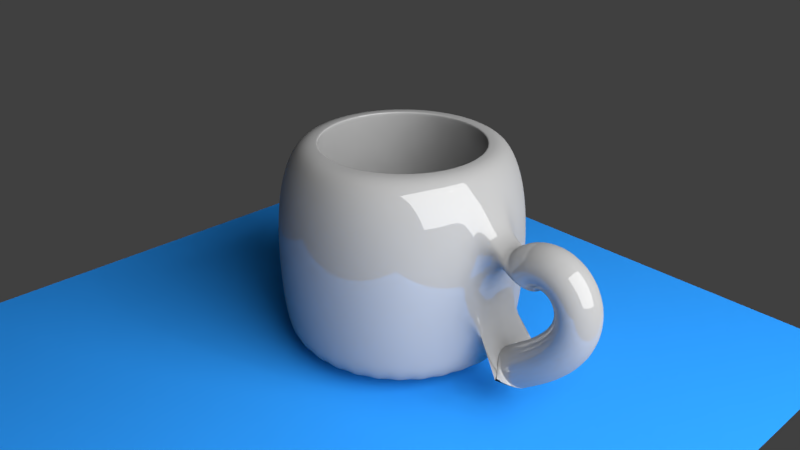 # Source: Cup.blend  (saved by Blender 2.79.0; exported with 4.5.12 LTS)
import bpy
from mathutils import Matrix  # noqa: F401  (used for matrix-valued properties, if any)

bpy.ops.wm.read_factory_settings(use_empty=True)
scene = bpy.context.scene
scene.name = 'Scene'

# ---- collections
col_collection_1 = bpy.data.collections.new('Collection 1'); scene.collection.children.link(col_collection_1)

# ---- materials (node trees are filled in below, after node groups)
mat_material_003 = bpy.data.materials.new('Material.003')
mat_material_003.alpha_threshold = 0.0
mat_material_003.roughness = 0.5
mat_material_002 = bpy.data.materials.new('Material.002')
mat_material_002.alpha_threshold = 0.0
mat_material_002.roughness = 0.5
mat_material_001 = bpy.data.materials.new('Material.001')
mat_material_001.alpha_threshold = 0.0
mat_material_001.roughness = 0.5

# ---- material node trees
mat_material_003.use_nodes = True; mat_material_003.node_tree.nodes.clear()
_N = mat_material_003.node_tree.nodes; _L = mat_material_003.node_tree.links
n0 = _N.new('ShaderNodeOutputMaterial'); n0.name = 'Material Output'; n0.location = (300, 300)
n1 = _N.new('ShaderNodeEmission'); n1.name = 'Emission'; n1.location = (10, 300)
n1.inputs[0].default_value = (0.8, 0.8, 0.8, 1.0)
n1.inputs[1].default_value = 10.0
_L.new(n1.outputs[0], n0.inputs[0])
n0.is_active_output = True
mat_material_002.use_nodes = True; mat_material_002.node_tree.nodes.clear()
_N = mat_material_002.node_tree.nodes; _L = mat_material_002.node_tree.links
n0 = _N.new('ShaderNodeOutputMaterial'); n0.name = 'Material Output'; n0.location = (300, 300)
n1 = _N.new('ShaderNodeBsdfDiffuse'); n1.name = 'Diffuse BSDF'; n1.location = (10, 300)
n1.inputs[0].default_value = (0.0226, 0.2677, 0.8, 1.0)
_L.new(n1.outputs[0], n0.inputs[0])
n0.is_active_output = True
mat_material_001.use_nodes = True; mat_material_001.node_tree.nodes.clear()
_N = mat_material_001.node_tree.nodes; _L = mat_material_001.node_tree.links
n0 = _N.new('ShaderNodeOutputMaterial'); n0.name = 'Material Output'; n0.location = (300, 300)
n1 = _N.new('ShaderNodeMixShader'); n1.name = 'Mix Shader'; n1.location = (10, 300)
n1.inputs[0].default_value = 0.14
n2 = _N.new('ShaderNodeBsdfDiffuse'); n2.name = 'Diffuse BSDF'; n2.location = (-190, 200)
n2.inputs[0].default_value = (0.3559, 0.3559, 0.3559, 1.0)
n3 = _N.new('ShaderNodeBsdfAnisotropic'); n3.name = 'Glossy BSDF'; n3.location = (-190, 100)
n3.distribution = 'GGX'
n3.inputs[1].default_value = 0.0
_L.new(n1.outputs[0], n0.inputs[0])
_L.new(n2.outputs[0], n1.inputs[1])
_L.new(n3.outputs[0], n1.inputs[2])
n0.is_active_output = True

# ---- world
world_world = bpy.data.worlds.new('World'); scene.world = world_world
world_world.color = (0.05088, 0.05088, 0.05088)
world_world.use_sun_shadow = False
world_world.sun_shadow_jitter_overblur = 0.0
world_world.cycles.sampling_method = 'MANUAL'

# ---- cameras
cam_camera = bpy.data.cameras.new('Camera')
cam_camera.clip_end = 100.0
cam_camera.lens = 35.0
cam_camera.sensor_width = 32.0
cam_camera.sensor_height = 18.0
cam_camera.ortho_scale = 7.314
cam_camera.dof.focus_distance = 0.0

# ---- lights
light_lamp = bpy.data.lights.new('Lamp', 'POINT')
light_lamp.transmission_factor = 0.0
light_lamp.cutoff_distance = 30.0
light_lamp.energy = 100.0
light_lamp.shadow_buffer_clip_start = 1.001
light_lamp.shadow_soft_size = 0.1
light_lamp.shadow_maximum_resolution = 0.006
light_lamp.use_absolute_resolution = True

# ---- meshes
me_plane_001 = bpy.data.meshes.new('Plane.001')
me_plane_001.from_pydata([(-1.0, -1.0, 0.0), (1.0, -1.0, 0.0), (-1.0, 1.0, 0.0), (1.0, 1.0, 0.0)], [], [(0, 1, 3, 2)])
me_plane_001.materials.append(mat_material_003)
me_plane_001.use_remesh_preserve_volume = False
me_plane_001.use_remesh_preserve_attributes = False
me_plane_001.use_mirror_vertex_groups = False
me_plane_001.update()
me_plane = bpy.data.meshes.new('Plane')
me_plane.from_pydata([(-1.0, -1.0, 0.0), (1.0, -1.0, 0.0), (-1.0, 1.0, 0.0), (1.0, 1.0, 0.0)], [], [(0, 1, 3, 2)])
me_plane.materials.append(mat_material_002)
me_plane.use_remesh_preserve_volume = False
me_plane.use_remesh_preserve_attributes = False
me_plane.use_mirror_vertex_groups = False
me_plane.update()
me_cunurbspath = bpy.data.meshes.new('CUNurbsPath')
me_cunurbspath.from_pydata([(-2.427, 0.3982, 0.6911), (-2.739, -3.324e-08, 0.9391), (-2.427, -0.3982, 0.6911), (-2.116, -1.525e-07, 0.443), (-2.385, 0.3982, 0.7383), (-2.662, -8.429e-08, 1.024), (-2.385, -0.3982, 0.7383), (-2.107, -1.141e-07, 0.4527), (-2.339, 0.3982, 0.7769), (-2.577, -7.458e-08, 1.096), (-2.339, -0.3982, 0.7769), (-2.101, -1.342e-07, 0.4576), (-2.292, 0.3982, 0.8074), (-2.486, -7.868e-08, 1.155), (-2.292, -0.3982, 0.8074), (-2.099, -1.383e-07, 0.4594), (-2.244, 0.3982, 0.8303), (-2.39, -8.175e-08, 1.201), (-2.244, -0.3982, 0.8303), (-2.098, -1.414e-07, 0.4597), (-2.195, 0.3982, 0.8459), (-2.291, -1.062e-07, 1.232), (-2.195, -0.3982, 0.8459), (-2.099, -1.211e-07, 0.4594), (-2.145, 0.3982, 0.8548), (-2.191, -8.505e-08, 1.25), (-2.145, -0.3982, 0.8548), (-2.1, -1.447e-07, 0.4592), (-2.097, 0.3982, 0.8573), (-2.092, -1.003e-07, 1.256), (-2.097, -0.3982, 0.8573), (-2.101, -1.301e-07, 0.4591), (-2.049, 0.3982, 0.8538), (-1.996, -1.073e-07, 1.249), (-2.049, -0.3982, 0.8538), (-2.102, -1.222e-07, 0.4591), (-2.003, 0.3982, 0.8448), (-1.904, -1.135e-07, 1.231), (-2.003, -0.3982, 0.8448), (-2.102, -1.135e-07, 0.459), (-1.958, 0.3982, 0.8306), (-1.816, -1.116e-07, 1.202), (-1.958, -0.3982, 0.8306), (-2.101, -1.116e-07, 0.4588), (-1.916, 0.3982, 0.8116), (-1.732, -1.351e-07, 1.165), (-1.916, -0.3982, 0.8116), (-2.1, -8.296e-08, 0.4583), (-1.877, 0.3982, 0.7881), (-1.655, -1.357e-07, 1.119), (-1.877, -0.3982, 0.7882), (-2.099, -7.609e-08, 0.4575), (-1.84, 0.3982, 0.7607), (-1.584, -1.208e-07, 1.065), (-1.84, -0.3982, 0.7607), (-2.097, -8.358e-08, 0.4562), (-1.807, 0.3982, 0.7295), (-1.519, -1.371e-07, 1.004), (-1.807, -0.3982, 0.7295), (-2.095, -5.89e-08, 0.4546), (-1.778, 0.3982, 0.695), (-1.462, -1.232e-07, 0.9375), (-1.778, -0.3982, 0.695), (-2.094, -6.358e-08, 0.4525), (-1.752, 0.3982, 0.6575), (-1.412, -1.405e-07, 0.8651), (-1.752, -0.3982, 0.6575), (-2.092, -3.618e-08, 0.4498), (-1.73, 0.3982, 0.6172), (-1.371, -1.407e-07, 0.7883), (-1.73, -0.3982, 0.6172), (-2.09, -2.519e-08, 0.4462), (-1.713, 0.3982, 0.5746), (-1.337, -1.326e-07, 0.7078), (-1.713, -0.3982, 0.5746), (-2.088, -2.179e-08, 0.4414), (-1.699, 0.3982, 0.5299), (-1.312, -1.003e-07, 0.6248), (-1.699, -0.3982, 0.5299), (-2.086, -4.209e-08, 0.435), (-1.69, 0.3982, 0.4834), (-1.296, -1.538e-07, 0.5401), (-1.69, -0.3982, 0.4834), (-2.084, 2.387e-08, 0.4267), (-1.686, 0.3982, 0.4355), (-1.288, -1.082e-07, 0.4549), (-1.686, -0.3982, 0.4355), (-2.083, -8.817e-09, 0.4161), (-1.686, 0.3982, 0.3863), (-1.288, -9.235e-08, 0.3698), (-1.686, -0.3982, 0.3863), (-2.083, -1.146e-08, 0.4028), (-1.69, 0.3982, 0.3362), (-1.295, -9.209e-08, 0.2857), (-1.69, -0.3982, 0.3362), (-2.085, 1.74e-09, 0.3868), (-1.699, 0.3982, 0.2855), (-1.309, -1.012e-07, 0.2031), (-1.699, -0.3982, 0.2855), (-2.088, 2.451e-08, 0.3678), (-1.712, 0.3982, 0.2342), (-1.329, -1.032e-07, 0.1224), (-1.712, -0.3982, 0.2342), (-2.094, 4.024e-08, 0.3461), (-1.729, 0.3982, 0.1829), (-1.355, -1.238e-07, 0.04412), (-1.729, -0.3982, 0.1829), (-2.102, 7.462e-08, 0.3216), (-1.75, 0.3982, 0.1315), (-1.386, -1.201e-07, -0.03167), (-1.75, -0.3982, 0.1315), (-2.113, 8.478e-08, 0.2947), (-1.775, 0.3982, 0.08042), (-1.422, -1.002e-07, -0.1048), (-1.775, -0.3982, 0.08042), (-2.127, 7.86e-08, 0.2656), (-1.803, 0.3982, 0.02982), (-1.462, -1.046e-07, -0.1752), (-1.803, -0.3982, 0.02982), (-2.145, 9.658e-08, 0.2348), (-1.835, 0.3982, -0.02009), (-1.505, -1.035e-07, -0.2427), (-1.835, -0.3982, -0.02009), (-2.165, 1.089e-07, 0.2025), (-1.87, 0.3982, -0.06913), (-1.551, -9.502e-08, -0.3074), (-1.87, -0.3982, -0.06913), (-2.189, 1.136e-07, 0.1692), (-1.908, 0.3982, -0.1171), (-1.599, -1.091e-07, -0.3693), (-1.908, -0.3982, -0.1171), (-2.216, 1.405e-07, 0.1351), (-1.947, 0.3982, -0.1638), (-1.65, -1.046e-07, -0.4283), (-1.947, -0.3982, -0.1638), (-2.245, 1.487e-07, 0.1006), (-1.989, 0.3982, -0.2092), (-1.701, -7.993e-08, -0.4844), (-1.989, -0.3982, -0.2092), (-2.277, 1.361e-07, 0.06608), (-2.033, 0.3982, -0.2529), (-1.754, -8.709e-08, -0.5376), (-2.033, -0.3982, -0.2529), (-2.311, 1.551e-07, 0.03175), (-2.077, 0.3982, -0.295), (-1.807, -7.585e-08, -0.5879), (-2.077, -0.3982, -0.295), (-2.347, 1.551e-07, -0.002112), (-2.122, 0.3982, -0.3352), (-1.86, -5.927e-08, -0.6351), (-2.122, -0.3982, -0.3352), (-2.384, 1.493e-07, -0.03529), (-2.167, 0.3982, -0.3734), (-1.912, -8.021e-08, -0.6793), (-2.167, -0.3982, -0.3734), (-2.422, 1.806e-07, -0.06759), (-2.211, 0.3982, -0.4096), (-1.962, -8.281e-08, -0.7202), (-2.211, -0.3982, -0.4096), (-2.46, 1.929e-07, -0.09889), (-2.254, 0.3982, -0.4435), (-2.01, -4.1e-08, -0.7579), (-2.254, -0.3982, -0.4435), (-2.499, 1.602e-07, -0.1291), (-2.295, 0.3982, -0.4751), (-2.054, -4.792e-08, -0.7919), (-2.295, -0.3982, -0.4751), (-2.537, 1.756e-07, -0.1583), (-2.334, 0.3982, -0.5043), (-2.094, -7.38e-08, -0.8221), (-2.334, -0.3982, -0.5043), (-2.574, 2.093e-07, -0.1866), (-2.369, 0.3982, -0.5311), (-2.128, -3.668e-08, -0.8477), (-2.369, -0.3982, -0.5311), (-2.611, 1.794e-07, -0.2145), (-2.401, 0.3982, -0.5553), (-2.154, -6.323e-08, -0.8677), (-2.401, -0.3982, -0.5553), (-2.648, 2.124e-07, -0.2429), (-2.427, 0.3982, -0.5768), (-2.169, -2.68e-08, -0.8795), (-2.427, -0.3982, -0.5768), (-2.686, 1.818e-07, -0.2742), (-2.448, 0.3982, -0.5957), (-2.166, -4.848e-08, -0.877), (-2.448, -0.3982, -0.5957), (-2.73, 2.086e-07, -0.3145), (-2.463, 0.3982, -0.6119), (-2.143, -4.817e-08, -0.8489), (-2.463, -0.3982, -0.6119), (-2.783, 2.126e-07, -0.3749), (-4.513, 1.51, -1.168), (-4.513, 1.399, 1.631), (-4.236, 1.482, -1.168), (-4.259, 1.374, 1.631), (-3.97, 1.402, -1.168), (-4.015, 1.3, 1.631), (-3.725, 1.271, -1.168), (-3.791, 1.18, 1.631), (-3.51, 1.094, -1.168), (-3.594, 1.018, 1.631), (-3.334, 0.8795, -1.168), (-3.432, 0.8215, 1.631), (-3.203, 0.6343, -1.168), (-3.312, 0.5968, 1.631), (-3.122, 0.3683, -1.168), (-3.238, 0.3529, 1.631), (-3.095, 0.0917, -1.168), (-3.213, 0.09936, 1.631), (-3.122, -0.1849, -1.168), (-3.238, -0.1542, 1.631), (-3.203, -0.4509, -1.168), (-3.312, -0.3981, 1.631), (-3.334, -0.6961, -1.168), (-3.432, -0.6228, 1.631), (-3.51, -0.911, -1.168), (-3.594, -0.8197, 1.631), (-3.725, -1.087, -1.168), (-3.791, -0.9814, 1.631), (-3.97, -1.218, -1.168), (-4.015, -1.101, 1.631), (-4.236, -1.299, -1.168), (-4.259, -1.175, 1.625), (-4.513, -1.326, -1.168), (-4.513, -1.2, 1.625), (-4.789, -1.299, -1.168), (-4.766, -1.175, 1.631), (-5.055, -1.218, -1.168), (-5.01, -1.101, 1.631), (-5.3, -1.087, -1.168), (-5.235, -0.9814, 1.631), (-5.515, -0.911, -1.168), (-5.432, -0.8197, 1.631), (-5.692, -0.6961, -1.168), (-5.593, -0.6228, 1.631), (-5.823, -0.4509, -1.168), (-5.714, -0.3981, 1.631), (-5.903, -0.1849, -1.168), (-5.788, -0.1542, 1.631), (-5.931, 0.0917, -1.168), (-5.813, 0.09936, 1.631), (-5.903, 0.3683, -1.168), (-5.788, 0.3529, 1.631), (-5.823, 0.6343, -1.168), (-5.714, 0.5968, 1.631), (-5.692, 0.8795, -1.168), (-5.593, 0.8215, 1.631), (-5.515, 1.094, -1.168), (-5.432, 1.018, 1.631), (-5.3, 1.271, -1.168), (-5.235, 1.18, 1.631), (-5.055, 1.402, -1.168), (-5.01, 1.3, 1.631), (-4.789, 1.482, -1.168), (-4.766, 1.374, 1.631), (-4.513, 1.634, -0.614), (-4.513, 1.674, -0.01601), (-4.513, 1.674, 0.6172), (-4.513, 1.399, 1.317), (-4.221, 1.56, 1.217), (-4.204, 1.643, 0.6172), (-4.204, 1.643, -0.01601), (-4.212, 1.605, -0.614), (-3.94, 1.475, 1.217), (-3.907, 1.553, 0.6172), (-3.907, 1.553, -0.01601), (-3.922, 1.517, -0.614), (-3.681, 1.336, 1.217), (-3.633, 1.407, 0.6172), (-3.633, 1.407, -0.01601), (-3.655, 1.374, -0.614), (-3.454, 1.15, 1.217), (-3.393, 1.21, 0.6172), (-3.393, 1.21, -0.01601), (-3.422, 1.182, -0.614), (-3.268, 0.9232, 1.217), (-3.197, 0.9702, 0.6172), (-3.197, 0.9702, -0.01601), (-3.23, 0.9485, -0.614), (-3.13, 0.6644, 1.217), (-3.05, 0.6966, 0.6172), (-3.05, 0.6966, -0.01601), (-3.087, 0.6817, -0.614), (-3.045, 0.3836, 1.217), (-2.96, 0.3996, 0.6172), (-2.96, 0.3996, -0.01601), (-2.999, 0.3922, -0.614), (-3.016, 0.09157, 1.217), (-2.93, 0.09077, 0.6172), (-2.93, 0.09077, -0.01601), (-2.97, 0.09119, -0.614), (-3.045, -0.2005, 1.217), (-2.96, -0.218, 0.6172), (-2.96, -0.218, -0.01601), (-2.999, -0.2099, -0.614), (-3.13, -0.4813, 1.217), (-3.05, -0.515, 0.6172), (-3.05, -0.515, -0.01601), (-3.087, -0.4993, -0.614), (-3.268, -0.7401, 1.217), (-3.197, -0.7887, 0.6172), (-3.197, -0.7887, -0.01601), (-3.23, -0.7661, -0.614), (-3.454, -0.9669, 1.217), (-3.393, -1.029, 0.6172), (-3.393, -1.029, -0.01601), (-3.422, -0.9999, -0.614), (-3.681, -1.153, 1.217), (-3.633, -1.225, 0.6172), (-3.633, -1.225, -0.01601), (-3.655, -1.192, -0.614), (-3.94, -1.291, 1.217), (-3.907, -1.372, 0.6172), (-3.907, -1.372, -0.01601), (-3.922, -1.334, -0.614), (-4.221, -1.377, 1.217), (-4.204, -1.462, 0.6172), (-4.204, -1.462, -0.01601), (-4.212, -1.422, -0.614), (-4.513, -1.405, 1.217), (-4.513, -1.492, 0.6172), (-4.513, -1.492, -0.01601), (-4.513, -1.452, -0.614), (-4.805, -1.377, 1.217), (-4.822, -1.462, 0.6172), (-4.822, -1.462, -0.01601), (-4.814, -1.422, -0.614), (-5.086, -1.291, 1.217), (-5.118, -1.372, 0.6172), (-5.118, -1.372, -0.01601), (-5.103, -1.334, -0.614), (-5.344, -1.153, 1.217), (-5.392, -1.225, 0.6172), (-5.392, -1.225, -0.01601), (-5.37, -1.192, -0.614), (-5.571, -0.9669, 1.217), (-5.632, -1.029, 0.6172), (-5.632, -1.029, -0.01601), (-5.604, -0.9999, -0.614), (-5.757, -0.7401, 1.217), (-5.829, -0.7887, 0.6172), (-5.829, -0.7887, -0.01601), (-5.796, -0.7661, -0.614), (-5.896, -0.4813, 1.217), (-5.975, -0.515, 0.6172), (-5.975, -0.515, -0.01601), (-5.938, -0.4993, -0.614), (-5.981, -0.2005, 1.217), (-6.065, -0.218, 0.6172), (-6.065, -0.218, -0.01601), (-6.026, -0.2099, -0.614), (-6.01, 0.09158, 1.217), (-6.096, 0.09078, 0.6172), (-6.096, 0.09078, -0.01601), (-6.056, 0.09119, -0.614), (-5.981, 0.3836, 1.217), (-6.065, 0.3996, 0.6172), (-6.065, 0.3996, -0.01601), (-6.026, 0.3922, -0.614), (-5.896, 0.6644, 1.217), (-5.975, 0.6966, 0.6172), (-5.975, 0.6966, -0.01601), (-5.938, 0.6817, -0.614), (-5.757, 0.9232, 1.217), (-5.829, 0.9702, 0.6172), (-5.829, 0.9702, -0.01601), (-5.796, 0.9485, -0.614), (-5.571, 1.15, 1.217), (-5.632, 1.21, 0.6172), (-5.632, 1.21, -0.01601), (-5.604, 1.182, -0.614), (-5.344, 1.336, 1.217), (-5.392, 1.407, 0.6172), (-5.392, 1.407, -0.01601), (-5.37, 1.374, -0.614), (-5.086, 1.475, 1.217), (-5.118, 1.553, 0.6172), (-5.118, 1.553, -0.01601), (-5.103, 1.517, -0.614), (-4.805, 1.56, 1.217), (-4.822, 1.643, 0.6172), (-4.822, 1.643, -0.01601), (-4.814, 1.605, -0.614), (-4.513, 1.139, 1.631), (-4.31, 1.119, 1.631), (-4.115, 1.06, 1.631), (-3.935, 0.9639, 1.631), (-3.777, 0.8346, 1.631), (-3.648, 0.6771, 1.631), (-3.552, 0.4973, 1.631), (-3.493, 0.3022, 1.631), (-3.473, 0.09936, 1.631), (-3.493, -0.1035, 1.631), (-3.552, -0.2986, 1.631), (-3.648, -0.4783, 1.631), (-3.777, -0.6359, 1.631), (-3.935, -0.7652, 1.631), (-4.115, -0.8613, 1.631), (-4.31, -0.9205, 1.626), (-4.513, -0.9405, 1.626), (-4.716, -0.9205, 1.631), (-4.911, -0.8613, 1.631), (-5.09, -0.7652, 1.631), (-5.248, -0.6359, 1.631), (-5.377, -0.4783, 1.631), (-5.473, -0.2986, 1.631), (-5.533, -0.1035, 1.631), (-5.553, 0.09936, 1.631), (-5.533, 0.3022, 1.631), (-5.473, 0.4973, 1.631), (-5.377, 0.6771, 1.631), (-5.248, 0.8346, 1.631), (-5.09, 0.9639, 1.631), (-4.911, 1.06, 1.631), (-4.716, 1.119, 1.631), (-4.513, 1.139, 1.631), (-4.31, 1.119, 1.631), (-4.115, 1.06, 1.631), (-3.935, 0.9639, 1.631), (-3.777, 0.8346, 1.631), (-3.648, 0.6771, 1.631), (-3.552, 0.4973, 1.631), (-3.493, 0.3022, 1.631), (-3.473, 0.09936, 1.631), (-3.493, -0.1035, 1.631), (-3.552, -0.2986, 1.631), (-3.648, -0.4783, 1.631), (-3.777, -0.6359, 1.631), (-3.935, -0.7652, 1.631), (-4.115, -0.8613, 1.631), (-4.31, -0.9205, 1.626), (-4.513, -0.9405, 1.626), (-4.716, -0.9205, 1.631), (-4.911, -0.8613, 1.631), (-5.09, -0.7652, 1.631), (-5.248, -0.6359, 1.631), (-5.377, -0.4783, 1.631), (-5.473, -0.2986, 1.631), (-5.533, -0.1035, 1.631), (-5.553, 0.09936, 1.631), (-5.533, 0.3022, 1.631), (-5.473, 0.4973, 1.631), (-5.377, 0.6771, 1.631), (-5.248, 0.8346, 1.631), (-5.09, 0.9639, 1.631), (-4.911, 1.06, 1.631), (-4.716, 1.119, 1.631), (-4.513, 1.288, 1.223), (-4.281, 1.265, 1.223), (-4.058, 1.197, 1.223), (-3.852, 1.088, 1.223), (-3.672, 0.9397, 1.223), (-3.525, 0.7596, 1.223), (-3.415, 0.5541, 1.223), (-3.347, 0.3312, 1.223), (-3.324, 0.09936, 1.223), (-3.347, -0.1325, 1.223), (-3.415, -0.3554, 1.223), (-3.525, -0.5609, 1.223), (-3.672, -0.741, 1.223), (-3.852, -0.8888, 1.223), (-4.058, -0.9986, 1.223), (-4.281, -1.066, 1.218), (-4.513, -1.089, 1.218), (-4.745, -1.066, 1.223), (-4.968, -0.9986, 1.223), (-5.173, -0.8888, 1.223), (-5.353, -0.741, 1.223), (-5.501, -0.5609, 1.223), (-5.611, -0.3554, 1.223), (-5.678, -0.1325, 1.223), (-5.701, 0.09936, 1.223), (-5.678, 0.3312, 1.223), (-5.611, 0.5542, 1.223), (-5.501, 0.7596, 1.223), (-5.353, 0.9397, 1.223), (-5.173, 1.088, 1.223), (-4.968, 1.197, 1.223), (-4.745, 1.265, 1.223), (-4.513, 1.359, 0.6337), (-4.267, 1.334, 0.6337), (-4.031, 1.263, 0.6337), (-3.813, 1.146, 0.6337), (-3.622, 0.9898, 0.6337), (-3.466, 0.799, 0.6337), (-3.349, 0.5813, 0.6337), (-3.278, 0.345, 0.6337), (-3.253, 0.09936, 0.6337), (-3.278, -0.1463, 0.6337), (-3.349, -0.3825, 0.6337), (-3.466, -0.6002, 0.6337), (-3.622, -0.7911, 0.6337), (-3.813, -0.9477, 0.6337), (-4.031, -1.064, 0.6337), (-4.267, -1.136, 0.6281), (-4.513, -1.16, 0.6281), (-4.758, -1.136, 0.6337), (-4.995, -1.064, 0.6337), (-5.212, -0.9477, 0.6337), (-5.403, -0.7911, 0.6337), (-5.56, -0.6002, 0.6337), (-5.676, -0.3825, 0.6337), (-5.748, -0.1463, 0.6337), (-5.772, 0.09936, 0.6337), (-5.748, 0.345, 0.6337), (-5.676, 0.5813, 0.6337), (-5.56, 0.799, 0.6337), (-5.403, 0.9898, 0.6337), (-5.212, 1.146, 0.6337), (-4.995, 1.263, 0.6337), (-4.758, 1.334, 0.6337), (-4.513, 1.359, 3.529e-05), (-4.267, 1.334, 3.529e-05), (-4.031, 1.263, 3.529e-05), (-3.813, 1.146, 3.529e-05), (-3.622, 0.9898, 3.529e-05), (-3.466, 0.799, 3.529e-05), (-3.349, 0.5813, 3.529e-05), (-3.278, 0.345, 3.529e-05), (-3.253, 0.09936, 3.529e-05), (-3.278, -0.1463, 3.529e-05), (-3.349, -0.3825, 3.529e-05), (-3.466, -0.6002, 3.529e-05), (-3.622, -0.7911, 3.529e-05), (-3.813, -0.9477, 3.529e-05), (-4.031, -1.064, 3.529e-05), (-4.267, -1.136, -0.0055), (-4.513, -1.16, -0.0055), (-4.758, -1.136, 3.529e-05), (-4.995, -1.064, 3.529e-05), (-5.212, -0.9477, 3.529e-05), (-5.403, -0.7911, 3.529e-05), (-5.56, -0.6002, 3.529e-05), (-5.676, -0.3825, 3.529e-05), (-5.748, -0.1463, 3.529e-05), (-5.772, 0.09936, 3.529e-05), (-5.748, 0.345, 3.529e-05), (-5.676, 0.5813, 3.529e-05), (-5.56, 0.799, 3.529e-05), (-5.403, 0.9898, 3.529e-05), (-5.212, 1.146, 3.529e-05), (-4.995, 1.263, 3.529e-05), (-4.758, 1.334, 3.529e-05), (-4.513, 1.226, -0.9038), (-4.293, 1.204, -0.9038), (-4.082, 1.14, -0.9038), (-3.887, 1.036, -0.9038), (-3.716, 0.8957, -0.9038), (-3.576, 0.725, -0.9038), (-3.472, 0.5303, -0.9038), (-3.408, 0.3191, -0.9038), (-3.387, 0.09936, -0.9038), (-3.408, -0.1203, -0.9038), (-3.472, -0.3316, -0.9038), (-3.576, -0.5263, -0.9038), (-3.716, -0.697, -0.9038), (-3.887, -0.837, -0.9038), (-4.082, -0.9411, -0.9038), (-4.293, -1.005, -0.9087), (-4.513, -1.027, -0.9087), (-4.732, -1.005, -0.9038), (-4.944, -0.9411, -0.9038), (-5.138, -0.837, -0.9038), (-5.309, -0.697, -0.9038), (-5.449, -0.5263, -0.9038), (-5.553, -0.3316, -0.9038), (-5.617, -0.1203, -0.9038), (-5.639, 0.09936, -0.9038), (-5.617, 0.3191, -0.9038), (-5.553, 0.5303, -0.9038), (-5.449, 0.725, -0.9038), (-5.309, 0.8957, -0.9038), (-5.138, 1.036, -0.9038), (-4.944, 1.14, -0.9038), (-4.732, 1.204, -0.9038), (-4.513, 0.09936, -0.9041)], [], [(0, 4, 7, 3), (1, 5, 4, 0), (2, 6, 5, 1), (3, 7, 6, 2), (4, 8, 11, 7), (5, 9, 8, 4), (6, 10, 9, 5), (7, 11, 10, 6), (8, 12, 15, 11), (9, 13, 12, 8), (10, 14, 13, 9), (11, 15, 14, 10), (12, 16, 19, 15), (13, 17, 16, 12), (14, 18, 17, 13), (15, 19, 18, 14), (16, 20, 23, 19), (17, 21, 20, 16), (18, 22, 21, 17), (19, 23, 22, 18), (20, 24, 27, 23), (21, 25, 24, 20), (22, 26, 25, 21), (23, 27, 26, 22), (24, 28, 31, 27), (25, 29, 28, 24), (26, 30, 29, 25), (27, 31, 30, 26), (28, 32, 35, 31), (29, 33, 32, 28), (30, 34, 33, 29), (31, 35, 34, 30), (32, 36, 39, 35), (33, 37, 36, 32), (34, 38, 37, 33), (35, 39, 38, 34), (36, 40, 43, 39), (37, 41, 40, 36), (38, 42, 41, 37), (39, 43, 42, 38), (40, 44, 47, 43), (41, 45, 44, 40), (42, 46, 45, 41), (43, 47, 46, 42), (44, 48, 51, 47), (45, 49, 48, 44), (46, 50, 49, 45), (47, 51, 50, 46), (48, 52, 55, 51), (49, 53, 52, 48), (50, 54, 53, 49), (51, 55, 54, 50), (52, 56, 59, 55), (53, 57, 56, 52), (54, 58, 57, 53), (55, 59, 58, 54), (56, 60, 63, 59), (57, 61, 60, 56), (58, 62, 61, 57), (59, 63, 62, 58), (60, 64, 67, 63), (61, 65, 64, 60), (62, 66, 65, 61), (63, 67, 66, 62), (64, 68, 71, 67), (65, 69, 68, 64), (66, 70, 69, 65), (67, 71, 70, 66), (68, 72, 75, 71), (69, 73, 72, 68), (70, 74, 73, 69), (71, 75, 74, 70), (72, 76, 79, 75), (73, 77, 76, 72), (74, 78, 77, 73), (75, 79, 78, 74), (76, 80, 83, 79), (77, 81, 80, 76), (78, 82, 81, 77), (79, 83, 82, 78), (80, 84, 87, 83), (81, 85, 84, 80), (82, 86, 85, 81), (83, 87, 86, 82), (84, 88, 91, 87), (85, 89, 88, 84), (86, 90, 89, 85), (87, 91, 90, 86), (88, 92, 95, 91), (89, 93, 92, 88), (90, 94, 93, 89), (91, 95, 94, 90), (92, 96, 99, 95), (93, 97, 96, 92), (94, 98, 97, 93), (95, 99, 98, 94), (96, 100, 103, 99), (97, 101, 100, 96), (98, 102, 101, 97), (99, 103, 102, 98), (100, 104, 107, 103), (101, 105, 104, 100), (102, 106, 105, 101), (103, 107, 106, 102), (104, 108, 111, 107), (105, 109, 108, 104), (106, 110, 109, 105), (107, 111, 110, 106), (108, 112, 115, 111), (109, 113, 112, 108), (110, 114, 113, 109), (111, 115, 114, 110), (112, 116, 119, 115), (113, 117, 116, 112), (114, 118, 117, 113), (115, 119, 118, 114), (116, 120, 123, 119), (117, 121, 120, 116), (118, 122, 121, 117), (119, 123, 122, 118), (120, 124, 127, 123), (121, 125, 124, 120), (122, 126, 125, 121), (123, 127, 126, 122), (124, 128, 131, 127), (125, 129, 128, 124), (126, 130, 129, 125), (127, 131, 130, 126), (128, 132, 135, 131), (129, 133, 132, 128), (130, 134, 133, 129), (131, 135, 134, 130), (132, 136, 139, 135), (133, 137, 136, 132), (134, 138, 137, 133), (135, 139, 138, 134), (136, 140, 143, 139), (137, 141, 140, 136), (138, 142, 141, 137), (139, 143, 142, 138), (140, 144, 147, 143), (141, 145, 144, 140), (142, 146, 145, 141), (143, 147, 146, 142), (144, 148, 151, 147), (145, 149, 148, 144), (146, 150, 149, 145), (147, 151, 150, 146), (148, 152, 155, 151), (149, 153, 152, 148), (150, 154, 153, 149), (151, 155, 154, 150), (152, 156, 159, 155), (153, 157, 156, 152), (154, 158, 157, 153), (155, 159, 158, 154), (156, 160, 163, 159), (157, 161, 160, 156), (158, 162, 161, 157), (159, 163, 162, 158), (160, 164, 167, 163), (161, 165, 164, 160), (162, 166, 165, 161), (163, 167, 166, 162), (164, 168, 171, 167), (165, 169, 168, 164), (166, 170, 169, 165), (167, 171, 170, 166), (168, 172, 175, 171), (169, 173, 172, 168), (170, 174, 173, 169), (171, 175, 174, 170), (172, 176, 179, 175), (173, 177, 176, 172), (174, 178, 177, 173), (175, 179, 178, 174), (176, 180, 183, 179), (177, 181, 180, 176), (178, 182, 181, 177), (179, 183, 182, 178), (180, 184, 187, 183), (181, 185, 184, 180), (182, 186, 185, 181), (183, 187, 186, 182), (184, 188, 191, 187), (185, 189, 188, 184), (186, 190, 189, 185), (187, 191, 190, 186), (259, 193, 195, 260), (260, 195, 197, 264), (264, 197, 199, 268), (268, 199, 201, 272), (272, 201, 203, 276), (276, 203, 205, 280), (280, 205, 207, 284), (284, 207, 209, 288), (288, 209, 211, 292), (292, 211, 213, 296), (296, 213, 215, 300), (300, 215, 217, 304), (304, 217, 219, 308), (308, 219, 221, 312), (312, 221, 223, 316), (316, 223, 225, 320), (320, 225, 227, 324), (324, 227, 229, 328), (328, 229, 231, 332), (332, 231, 233, 336), (336, 233, 235, 340), (340, 235, 237, 344), (344, 237, 239, 348), (348, 239, 241, 352), (352, 241, 243, 356), (356, 243, 245, 360), (360, 245, 247, 364), (364, 247, 249, 368), (368, 249, 251, 372), (372, 251, 253, 376), (254, 383, 256, 192), (376, 253, 255, 380), (380, 255, 193, 259), (192, 194, 196, 198, 200, 202, 204, 206, 208, 210, 212, 214, 216, 218, 220, 222, 224, 226, 228, 230, 232, 234, 236, 238, 240, 242, 244, 246, 248, 250, 252, 254), (383, 382, 257, 256), (382, 381, 258, 257), (381, 380, 259, 258), (252, 379, 383, 254), (379, 378, 382, 383), (378, 377, 381, 382), (377, 376, 380, 381), (250, 375, 379, 252), (375, 374, 378, 379), (374, 373, 377, 378), (373, 372, 376, 377), (248, 371, 375, 250), (371, 370, 374, 375), (370, 369, 373, 374), (369, 368, 372, 373), (246, 367, 371, 248), (367, 366, 370, 371), (366, 365, 369, 370), (365, 364, 368, 369), (244, 363, 367, 246), (363, 362, 366, 367), (362, 361, 365, 366), (361, 360, 364, 365), (242, 359, 363, 244), (359, 358, 362, 363), (358, 357, 361, 362), (357, 356, 360, 361), (240, 355, 359, 242), (355, 354, 358, 359), (354, 353, 357, 358), (353, 352, 356, 357), (238, 351, 355, 240), (351, 350, 354, 355), (350, 349, 353, 354), (349, 348, 352, 353), (236, 347, 351, 238), (347, 346, 350, 351), (346, 345, 349, 350), (345, 344, 348, 349), (234, 343, 347, 236), (343, 342, 346, 347), (342, 341, 345, 346), (341, 340, 344, 345), (232, 339, 343, 234), (339, 338, 342, 343), (338, 337, 341, 342), (337, 336, 340, 341), (230, 335, 339, 232), (335, 334, 338, 339), (334, 333, 337, 338), (333, 332, 336, 337), (228, 331, 335, 230), (331, 330, 334, 335), (330, 329, 333, 334), (329, 328, 332, 333), (226, 327, 331, 228), (327, 326, 330, 331), (326, 325, 329, 330), (325, 324, 328, 329), (224, 323, 327, 226), (323, 322, 326, 327), (322, 321, 325, 326), (321, 320, 324, 325), (222, 319, 323, 224), (319, 318, 322, 323), (318, 317, 321, 322), (317, 316, 320, 321), (220, 315, 319, 222), (315, 314, 318, 319), (314, 313, 317, 318), (313, 312, 316, 317), (218, 311, 315, 220), (311, 310, 314, 315), (310, 309, 313, 314), (309, 308, 312, 313), (216, 307, 311, 218), (307, 306, 310, 311), (306, 305, 309, 310), (305, 304, 308, 309), (214, 303, 307, 216), (303, 302, 306, 307), (302, 301, 305, 306), (301, 300, 304, 305), (212, 299, 303, 214), (299, 298, 302, 303), (298, 297, 301, 302), (297, 296, 300, 301), (210, 295, 299, 212), (295, 294, 298, 299), (294, 293, 297, 298), (293, 292, 296, 297), (208, 291, 295, 210), (291, 185, 186, 294, 295), (290, 289, 293, 294), (2, 293, 289, 285, 0, 3), (206, 287, 291, 208), (1, 0, 285, 284, 288), (286, 285, 289, 290), (2, 1, 288, 292, 293), (204, 283, 287, 206), (283, 282, 286, 287), (282, 281, 285, 286), (281, 280, 284, 285), (202, 279, 283, 204), (279, 278, 282, 283), (278, 277, 281, 282), (277, 276, 280, 281), (200, 275, 279, 202), (275, 274, 278, 279), (274, 273, 277, 278), (273, 272, 276, 277), (198, 271, 275, 200), (271, 270, 274, 275), (270, 269, 273, 274), (269, 268, 272, 273), (196, 267, 271, 198), (267, 266, 270, 271), (266, 265, 269, 270), (265, 264, 268, 269), (194, 263, 267, 196), (263, 262, 266, 267), (262, 261, 265, 266), (261, 260, 264, 265), (192, 256, 263, 194), (256, 257, 262, 263), (257, 258, 261, 262), (258, 259, 260, 261), (286, 184, 185, 291, 287), (190, 191, 188, 286, 290, 294), (201, 199, 387, 388), (219, 217, 396, 397), (237, 235, 405, 406), (255, 253, 414, 415), (211, 209, 392, 393), (229, 227, 401, 402), (247, 245, 410, 411), (203, 201, 388, 389), (221, 219, 397, 398), (239, 237, 406, 407), (195, 193, 384, 385), (193, 255, 415, 384), (213, 211, 393, 394), (231, 229, 402, 403), (249, 247, 411, 412), (205, 203, 389, 390), (223, 221, 398, 399), (241, 239, 407, 408), (197, 195, 385, 386), (215, 213, 394, 395), (233, 231, 403, 404), (251, 249, 412, 413), (207, 205, 390, 391), (225, 223, 399, 400), (243, 241, 408, 409), (199, 197, 386, 387), (217, 215, 395, 396), (235, 233, 404, 405), (253, 251, 413, 414), (209, 207, 391, 392), (227, 225, 400, 401), (245, 243, 409, 410), (386, 385, 417, 418), (413, 412, 444, 445), (400, 399, 431, 432), (387, 386, 418, 419), (414, 413, 445, 446), (401, 400, 432, 433), (388, 387, 419, 420), (415, 414, 446, 447), (402, 401, 433, 434), (389, 388, 420, 421), (384, 415, 447, 416), (403, 402, 434, 435), (390, 389, 421, 422), (404, 403, 435, 436), (391, 390, 422, 423), (405, 404, 436, 437), (392, 391, 423, 424), (406, 405, 437, 438), (393, 392, 424, 425), (407, 406, 438, 439), (394, 393, 425, 426), (408, 407, 439, 440), (395, 394, 426, 427), (409, 408, 440, 441), (396, 395, 427, 428), (410, 409, 441, 442), (397, 396, 428, 429), (411, 410, 442, 443), (398, 397, 429, 430), (385, 384, 416, 417), (412, 411, 443, 444), (399, 398, 430, 431), (421, 420, 452, 453), (416, 447, 479, 448), (435, 434, 466, 467), (422, 421, 453, 454), (436, 435, 467, 468), (423, 422, 454, 455), (437, 436, 468, 469), (424, 423, 455, 456), (438, 437, 469, 470), (425, 424, 456, 457), (439, 438, 470, 471), (426, 425, 457, 458), (440, 439, 471, 472), (427, 426, 458, 459), (441, 440, 472, 473), (428, 427, 459, 460), (442, 441, 473, 474), (429, 428, 460, 461), (443, 442, 474, 475), (430, 429, 461, 462), (417, 416, 448, 449), (444, 443, 475, 476), (431, 430, 462, 463), (418, 417, 449, 450), (445, 444, 476, 477), (432, 431, 463, 464), (419, 418, 450, 451), (446, 445, 477, 478), (433, 432, 464, 465), (420, 419, 451, 452), (447, 446, 478, 479), (434, 433, 465, 466), (456, 455, 487, 488), (470, 469, 501, 502), (457, 456, 488, 489), (471, 470, 502, 503), (458, 457, 489, 490), (472, 471, 503, 504), (459, 458, 490, 491), (473, 472, 504, 505), (460, 459, 491, 492), (474, 473, 505, 506), (461, 460, 492, 493), (475, 474, 506, 507), (462, 461, 493, 494), (449, 448, 480, 481), (476, 475, 507, 508), (463, 462, 494, 495), (450, 449, 481, 482), (477, 476, 508, 509), (464, 463, 495, 496), (451, 450, 482, 483), (478, 477, 509, 510), (465, 464, 496, 497), (452, 451, 483, 484), (479, 478, 510, 511), (466, 465, 497, 498), (453, 452, 484, 485), (448, 479, 511, 480), (467, 466, 498, 499), (454, 453, 485, 486), (468, 467, 499, 500), (455, 454, 486, 487), (469, 468, 500, 501), (491, 490, 522, 523), (505, 504, 536, 537), (492, 491, 523, 524), (506, 505, 537, 538), (493, 492, 524, 525), (507, 506, 538, 539), (494, 493, 525, 526), (481, 480, 512, 513), (508, 507, 539, 540), (495, 494, 526, 527), (482, 481, 513, 514), (509, 508, 540, 541), (496, 495, 527, 528), (483, 482, 514, 515), (510, 509, 541, 542), (497, 496, 528, 529), (484, 483, 515, 516), (511, 510, 542, 543), (498, 497, 529, 530), (485, 484, 516, 517), (480, 511, 543, 512), (499, 498, 530, 531), (486, 485, 517, 518), (500, 499, 531, 532), (487, 486, 518, 519), (501, 500, 532, 533), (488, 487, 519, 520), (502, 501, 533, 534), (489, 488, 520, 521), (503, 502, 534, 535), (490, 489, 521, 522), (504, 503, 535, 536), (526, 525, 557, 558), (513, 512, 544, 545), (540, 539, 571, 572), (527, 526, 558, 559), (514, 513, 545, 546), (541, 540, 572, 573), (528, 527, 559, 560), (515, 514, 546, 547), (542, 541, 573, 574), (529, 528, 560, 561), (516, 515, 547, 548), (543, 542, 574, 575), (530, 529, 561, 562), (517, 516, 548, 549), (512, 543, 575, 544), (531, 530, 562, 563), (518, 517, 549, 550), (532, 531, 563, 564), (519, 518, 550, 551), (533, 532, 564, 565), (520, 519, 551, 552), (534, 533, 565, 566), (521, 520, 552, 553), (535, 534, 566, 567), (522, 521, 553, 554), (536, 535, 567, 568), (523, 522, 554, 555), (537, 536, 568, 569), (524, 523, 555, 556), (538, 537, 569, 570), (525, 524, 556, 557), (539, 538, 570, 571), (561, 560, 576), (548, 547, 576), (575, 574, 576), (562, 561, 576), (549, 548, 576), (544, 575, 576), (563, 562, 576), (550, 549, 576), (564, 563, 576), (551, 550, 576), (565, 564, 576), (552, 551, 576), (566, 565, 576), (553, 552, 576), (567, 566, 576), (554, 553, 576), (568, 567, 576), (555, 554, 576), (569, 568, 576), (556, 555, 576), (570, 569, 576), (557, 556, 576), (571, 570, 576), (558, 557, 576), (545, 544, 576), (572, 571, 576), (559, 558, 576), (546, 545, 576), (573, 572, 576), (560, 559, 576), (547, 546, 576), (574, 573, 576)])
me_cunurbspath.polygons.foreach_set('use_smooth', [True] * 575)
me_cunurbspath.materials.append(mat_material_001)
me_cunurbspath.use_remesh_preserve_volume = False
me_cunurbspath.use_remesh_preserve_attributes = False
me_cunurbspath.use_mirror_vertex_groups = False
me_cunurbspath.auto_texspace = False
me_cunurbspath.update()

# ---- curves / text
cu_beziercircle = bpy.data.curves.new('BezierCircle', 'CURVE')
cu_beziercircle.dimensions = '3D'
_sp = cu_beziercircle.splines.new('BEZIER'); _sp.bezier_points.add(3)
_sp.bezier_points.foreach_set('co', [-1.0, 0.0, 0.0, 0.0, 1.0, 0.0, 1.0, 0.0, 0.0, 0.0, -1.0, 0.0])
_sp.bezier_points.foreach_set('handle_left', [-1.0, -0.5521, 0.0, -0.5521, 1.0, 0.0, 1.0, 0.5521, 0.0, 0.5521, -1.0, 0.0])
_sp.bezier_points.foreach_set('handle_right', [-1.0, 0.5521, 0.0, 0.5521, 1.0, 0.0, 1.0, -0.5521, 0.0, -0.5521, -1.0, 0.0])
for _p, _l, _r in zip(_sp.bezier_points, ['AUTO', 'AUTO', 'AUTO', 'AUTO'], ['AUTO', 'AUTO', 'AUTO', 'AUTO']): _p.handle_left_type = _l; _p.handle_right_type = _r
_sp.order_u = 0
_sp.order_v = 0
_sp.resolution_u = 1
_sp.use_cyclic_u = True
cu_beziercircle.use_path = True
cu_beziercircle.use_path_clamp = True
cu_beziercircle.bevel_resolution = 0
cu_beziercircle.resolution_u = 1
cu_beziercircle.fill_mode = 'HALF'

# ---- objects
ob_plane_001 = bpy.data.objects.new('Plane.001', me_plane_001)
ob_plane = bpy.data.objects.new('Plane', me_plane)
ob_beziercircle = bpy.data.objects.new('BezierCircle', cu_beziercircle)
ob_nurbspath = bpy.data.objects.new('NurbsPath', me_cunurbspath)
ob_lamp = bpy.data.objects.new('Lamp', light_lamp)
ob_camera = bpy.data.objects.new('Camera', cam_camera)

# ---- transforms, parenting, visibility, modifiers, constraints
ob_plane_001.location = (7.759, -0.7009, 5.631)
ob_plane_001.rotation_euler = (5.565e-08, 0.7854, 1.344e-07)
ob_plane_001.scale = (5.0, 5.0, 5.0)
ob_plane_001.lineart.crease_threshold = 0.0
ob_plane.location = (-1.541, -0.06981, 0.2062)
ob_plane.scale = (3.0, 3.0, 3.0)
ob_plane.lineart.crease_threshold = 0.0
ob_beziercircle.location = (-0.08286, -0.5797, -0.4311)
ob_beziercircle.scale = (0.3982, 0.3982, 0.3982)
ob_beziercircle.lineart.crease_threshold = 0.0
ob_nurbspath.location = (1.499, 0.1737, 0.9801)
ob_nurbspath.scale = (0.668, 0.668, 0.668)
ob_nurbspath.lineart.crease_threshold = 0.0
_m = ob_nurbspath.modifiers.new('Subsurf', 'SUBSURF')
_m.uv_smooth = 'PRESERVE_CORNERS'
_m.levels = 3
_m.render_levels = 3
_m.show_only_control_edges = False
ob_lamp.location = (4.076, 1.005, 5.904)
ob_lamp.rotation_euler = (0.6503, 0.05522, 1.866)
ob_lamp.lock_rotations_4d = False
ob_lamp.empty_display_type = 'ARROWS'
ob_lamp.color = (0.0, 0.0, 0.0, 0.0)
ob_lamp.lineart.crease_threshold = 0.0
ob_camera.location = (3.34, -4.367, 4.628)
ob_camera.rotation_euler = (1.109, -2.86e-06, 0.8149)
ob_camera.lock_rotations_4d = False
ob_camera.empty_display_type = 'ARROWS'
ob_camera.color = (0.0, 0.0, 0.0, 0.0)
ob_camera.display_type = 'WIRE'
ob_camera.lineart.crease_threshold = 0.0

# ---- collection membership
col_collection_1.objects.link(ob_plane_001)
col_collection_1.objects.link(ob_plane)
col_collection_1.objects.link(ob_beziercircle)
col_collection_1.objects.link(ob_nurbspath)
col_collection_1.objects.link(ob_lamp)
col_collection_1.objects.link(ob_camera)

# ---- scene / render settings (as saved in the file)
scene.camera = ob_camera
scene.frame_start = 1; scene.frame_end = 250; scene.frame_set(1)
scene.render.engine = 'CYCLES'
scene.render.image_settings.file_format = 'JPEG'
scene.render.resolution_percentage = 50
scene.render.dither_intensity = 0.0
scene.cycles.use_denoising = False
scene.cycles.samples = 250
scene.cycles.sampling_pattern = 'TABULATED_SOBOL'
scene.cycles.use_adaptive_sampling = False
scene.cycles.use_light_tree = False
scene.cycles.blur_glossy = 0.0
scene.cycles.sample_clamp_direct = 0.98
scene.cycles.sample_clamp_indirect = 0.0
scene.view_settings.view_transform = 'Standard'
bpy.context.view_layer.update()
